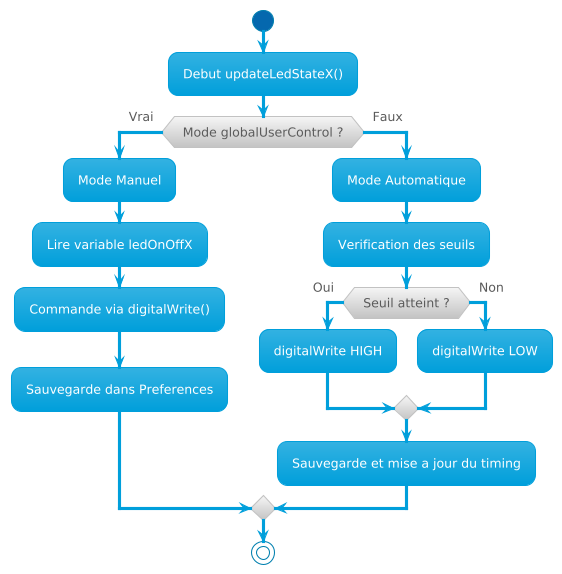

The diagram above was rendered by PlantUML. Its source (embedded in the PNG):
@startuml
!theme bluegray
start
:Debut updateLedStateX();
if (Mode globalUserControl ?) then (Vrai)
  :Mode Manuel;
  :Lire variable ledOnOffX;
  :Commande via digitalWrite();
  :Sauvegarde dans Preferences;
else (Faux)
  :Mode Automatique;
  :Verification des seuils;
  if (Seuil atteint ?) then (Oui)
    :digitalWrite HIGH;
  else (Non)
    :digitalWrite LOW;
  endif
  :Sauvegarde et mise a jour du timing;
endif
stop
@enduml